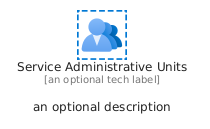

The diagram above was rendered by PlantUML. Its source (embedded in the PNG):
@startuml
' configures the library
!global $INCLUSION_MODE="local"
!global $LIB_BASE_LOCATION="../../.."

' loads the library's bootstrap
!include $LIB_BASE_LOCATION/bootstrap.puml

' loads the package bootstrap
include('azure/bootstrap')

' loads the Item which embeds the element ServiceAdministrativeUnits
include('azure/Item/Identity/ServiceAdministrativeUnits')

' renders the element
ServiceAdministrativeUnits('ServiceAdministrativeUnits', 'Service Administrative Units', 'an optional tech label', 'an optional description')
@enduml